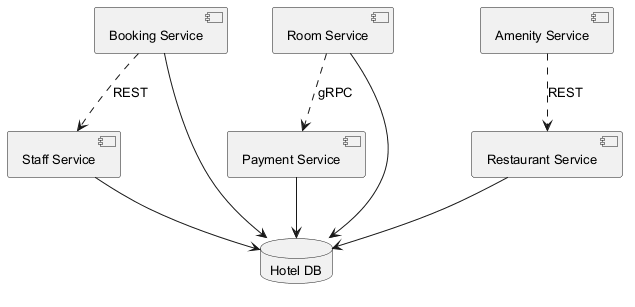

The diagram above was rendered by PlantUML. Its source (embedded in the PNG):
@startuml
skinparam defaultFontSize 13
component "Payment Service" as C_PaymentService
component "Amenity Service" as C_AmenityService
component "Booking Service" as C_BookingService
component "Room Service" as C_RoomService
component "Staff Service" as C_StaffService
component "Restaurant Service" as C_RestaurantService
database "Hotel DB" as DB_hotel
C_PaymentService --> DB_hotel
C_BookingService --> DB_hotel
C_RoomService --> DB_hotel
C_StaffService --> DB_hotel
C_RestaurantService --> DB_hotel
C_AmenityService ..> C_RestaurantService : REST
C_BookingService ..> C_StaffService : REST
C_RoomService ..> C_PaymentService : gRPC
@enduml